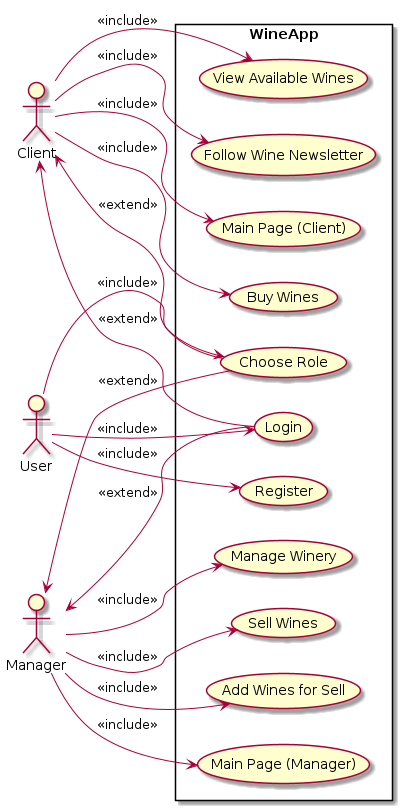

The diagram above was rendered by PlantUML. Its source (embedded in the PNG):
@startuml BarrelSnap_UseCaseDiagram

left to right direction

actor User as U
actor Client as C
actor Manager as M

rectangle WineApp {
    usecase "Register" as UC0
    usecase "Login" as UC1
    usecase "Choose Role" as UC2
    usecase "Main Page (Client)" as UC3
    usecase "Main Page (Manager)" as UC4
    usecase "Buy Wines" as UC5
    usecase "Follow Wine Newsletter" as UC6
    usecase "Manage Winery" as UC7
    usecase "Sell Wines" as UC8
    usecase "Add Wines for Sell" as UC9
    usecase "View Available Wines" as UC10
}

U --> UC0: <<include>>
U --> UC1: <<include>>
U --> UC2: <<include>>
C --> UC3: <<include>>
M --> UC4: <<include>>
C --> UC5: <<include>>
C --> UC6: <<include>>
M --> UC7: <<include>>
M --> UC8: <<include>>
M --> UC9: <<include>>
C --> UC10: <<include>>

UC2 --> C: <<extend>>
UC2 --> M: <<extend>>
UC1 --> C: <<extend>>
UC1 --> M: <<extend>>

@enduml